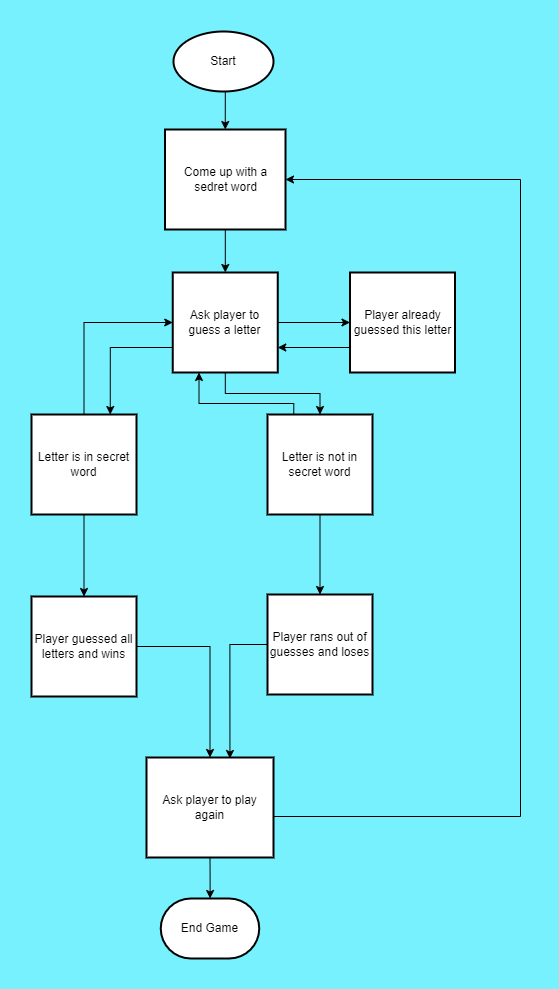

The diagram above was exported from draw.io. Its source (the exported page's mxGraphModel, read from the mxfile embedded in the PNG):
<mxGraphModel dx="1434" dy="788" grid="0" gridSize="10" guides="1" tooltips="1" connect="1" arrows="1" fold="1" page="1" pageScale="1" pageWidth="850" pageHeight="1100" background="#78F1FF" math="0" shadow="0">
  <root>
    <mxCell id="0" />
    <mxCell id="1" parent="0" />
    <mxCell id="gM9W7RpShSxBNosFin8v-5" style="edgeStyle=orthogonalEdgeStyle;rounded=0;orthogonalLoop=1;jettySize=auto;html=1;exitX=0.5;exitY=1;exitDx=0;exitDy=0;exitPerimeter=0;entryX=0.5;entryY=0;entryDx=0;entryDy=0;" parent="1" source="gM9W7RpShSxBNosFin8v-1" target="gM9W7RpShSxBNosFin8v-3" edge="1">
      <mxGeometry relative="1" as="geometry" />
    </mxCell>
    <mxCell id="gM9W7RpShSxBNosFin8v-1" value="Start" style="strokeWidth=2;html=1;shape=mxgraph.flowchart.start_1;whiteSpace=wrap;rounded=0;" parent="1" vertex="1">
      <mxGeometry x="353" y="28" width="100" height="60" as="geometry" />
    </mxCell>
    <mxCell id="gM9W7RpShSxBNosFin8v-29" value="" style="edgeStyle=orthogonalEdgeStyle;rounded=0;orthogonalLoop=1;jettySize=auto;html=1;startArrow=classic;startFill=1;endArrow=none;endFill=0;" parent="1" source="gM9W7RpShSxBNosFin8v-2" target="gM9W7RpShSxBNosFin8v-27" edge="1">
      <mxGeometry relative="1" as="geometry" />
    </mxCell>
    <mxCell id="gM9W7RpShSxBNosFin8v-2" value="End Game" style="strokeWidth=2;html=1;shape=mxgraph.flowchart.terminator;whiteSpace=wrap;rounded=0;" parent="1" vertex="1">
      <mxGeometry x="340.25" y="895" width="98.5" height="60" as="geometry" />
    </mxCell>
    <mxCell id="gM9W7RpShSxBNosFin8v-16" value="" style="edgeStyle=orthogonalEdgeStyle;rounded=0;orthogonalLoop=1;jettySize=auto;html=1;" parent="1" source="gM9W7RpShSxBNosFin8v-3" target="gM9W7RpShSxBNosFin8v-15" edge="1">
      <mxGeometry relative="1" as="geometry" />
    </mxCell>
    <mxCell id="gM9W7RpShSxBNosFin8v-3" value="Come up with a sedret word" style="rounded=0;whiteSpace=wrap;html=1;absoluteArcSize=1;arcSize=14;strokeWidth=2;" parent="1" vertex="1">
      <mxGeometry x="344.5" y="126" width="120.5" height="100" as="geometry" />
    </mxCell>
    <mxCell id="gM9W7RpShSxBNosFin8v-18" value="" style="edgeStyle=orthogonalEdgeStyle;rounded=0;orthogonalLoop=1;jettySize=auto;html=1;" parent="1" source="gM9W7RpShSxBNosFin8v-15" target="gM9W7RpShSxBNosFin8v-17" edge="1">
      <mxGeometry relative="1" as="geometry" />
    </mxCell>
    <mxCell id="gM9W7RpShSxBNosFin8v-20" value="" style="edgeStyle=orthogonalEdgeStyle;rounded=0;orthogonalLoop=1;jettySize=auto;html=1;startArrow=classic;startFill=1;endArrow=none;endFill=0;" parent="1" source="gM9W7RpShSxBNosFin8v-15" target="gM9W7RpShSxBNosFin8v-19" edge="1">
      <mxGeometry relative="1" as="geometry" />
    </mxCell>
    <mxCell id="gM9W7RpShSxBNosFin8v-22" value="" style="edgeStyle=orthogonalEdgeStyle;rounded=0;orthogonalLoop=1;jettySize=auto;html=1;" parent="1" source="gM9W7RpShSxBNosFin8v-15" target="gM9W7RpShSxBNosFin8v-21" edge="1">
      <mxGeometry relative="1" as="geometry" />
    </mxCell>
    <mxCell id="gM9W7RpShSxBNosFin8v-32" style="edgeStyle=orthogonalEdgeStyle;rounded=0;orthogonalLoop=1;jettySize=auto;html=1;exitX=0;exitY=0.75;exitDx=0;exitDy=0;entryX=0.75;entryY=0;entryDx=0;entryDy=0;" parent="1" source="gM9W7RpShSxBNosFin8v-15" target="gM9W7RpShSxBNosFin8v-19" edge="1">
      <mxGeometry relative="1" as="geometry" />
    </mxCell>
    <mxCell id="gM9W7RpShSxBNosFin8v-15" value="Ask player to guess a letter" style="rounded=0;whiteSpace=wrap;html=1;absoluteArcSize=1;arcSize=14;strokeWidth=2;" parent="1" vertex="1">
      <mxGeometry x="352.25" y="269" width="105" height="100" as="geometry" />
    </mxCell>
    <mxCell id="gM9W7RpShSxBNosFin8v-30" style="edgeStyle=orthogonalEdgeStyle;rounded=0;orthogonalLoop=1;jettySize=auto;html=1;exitX=0;exitY=0.75;exitDx=0;exitDy=0;entryX=1;entryY=0.75;entryDx=0;entryDy=0;" parent="1" source="gM9W7RpShSxBNosFin8v-17" target="gM9W7RpShSxBNosFin8v-15" edge="1">
      <mxGeometry relative="1" as="geometry" />
    </mxCell>
    <mxCell id="gM9W7RpShSxBNosFin8v-17" value="Player already guessed this letter" style="rounded=0;whiteSpace=wrap;html=1;absoluteArcSize=1;arcSize=14;strokeWidth=2;" parent="1" vertex="1">
      <mxGeometry x="529.5" y="269" width="105" height="100" as="geometry" />
    </mxCell>
    <mxCell id="gM9W7RpShSxBNosFin8v-24" value="" style="edgeStyle=orthogonalEdgeStyle;rounded=0;orthogonalLoop=1;jettySize=auto;html=1;" parent="1" source="gM9W7RpShSxBNosFin8v-19" target="gM9W7RpShSxBNosFin8v-23" edge="1">
      <mxGeometry relative="1" as="geometry" />
    </mxCell>
    <mxCell id="gM9W7RpShSxBNosFin8v-19" value="Letter is in secret word" style="rounded=0;whiteSpace=wrap;html=1;absoluteArcSize=1;arcSize=14;strokeWidth=2;" parent="1" vertex="1">
      <mxGeometry x="211" y="411" width="105" height="100" as="geometry" />
    </mxCell>
    <mxCell id="gM9W7RpShSxBNosFin8v-26" value="" style="edgeStyle=orthogonalEdgeStyle;rounded=0;orthogonalLoop=1;jettySize=auto;html=1;" parent="1" source="gM9W7RpShSxBNosFin8v-21" target="gM9W7RpShSxBNosFin8v-25" edge="1">
      <mxGeometry relative="1" as="geometry" />
    </mxCell>
    <mxCell id="gM9W7RpShSxBNosFin8v-37" style="edgeStyle=orthogonalEdgeStyle;rounded=0;orthogonalLoop=1;jettySize=auto;html=1;exitX=0.25;exitY=0;exitDx=0;exitDy=0;entryX=0.25;entryY=1;entryDx=0;entryDy=0;" parent="1" source="gM9W7RpShSxBNosFin8v-21" target="gM9W7RpShSxBNosFin8v-15" edge="1">
      <mxGeometry relative="1" as="geometry">
        <Array as="points">
          <mxPoint x="473" y="400" />
          <mxPoint x="379" y="400" />
        </Array>
      </mxGeometry>
    </mxCell>
    <mxCell id="gM9W7RpShSxBNosFin8v-21" value="Letter is not in secret word" style="rounded=0;whiteSpace=wrap;html=1;absoluteArcSize=1;arcSize=14;strokeWidth=2;" parent="1" vertex="1">
      <mxGeometry x="447" y="411" width="105" height="100" as="geometry" />
    </mxCell>
    <mxCell id="gM9W7RpShSxBNosFin8v-28" value="" style="edgeStyle=orthogonalEdgeStyle;rounded=0;orthogonalLoop=1;jettySize=auto;html=1;" parent="1" source="gM9W7RpShSxBNosFin8v-23" target="gM9W7RpShSxBNosFin8v-27" edge="1">
      <mxGeometry relative="1" as="geometry" />
    </mxCell>
    <mxCell id="gM9W7RpShSxBNosFin8v-23" value="Player guessed all letters and wins" style="rounded=0;whiteSpace=wrap;html=1;absoluteArcSize=1;arcSize=14;strokeWidth=2;" parent="1" vertex="1">
      <mxGeometry x="211" y="593" width="105" height="100" as="geometry" />
    </mxCell>
    <mxCell id="gM9W7RpShSxBNosFin8v-33" style="edgeStyle=orthogonalEdgeStyle;rounded=0;orthogonalLoop=1;jettySize=auto;html=1;exitX=0;exitY=0.5;exitDx=0;exitDy=0;entryX=0.657;entryY=0.01;entryDx=0;entryDy=0;entryPerimeter=0;" parent="1" source="gM9W7RpShSxBNosFin8v-25" target="gM9W7RpShSxBNosFin8v-27" edge="1">
      <mxGeometry relative="1" as="geometry" />
    </mxCell>
    <mxCell id="gM9W7RpShSxBNosFin8v-25" value="Player rans out of guesses and loses" style="rounded=0;whiteSpace=wrap;html=1;absoluteArcSize=1;arcSize=14;strokeWidth=2;" parent="1" vertex="1">
      <mxGeometry x="447" y="591" width="105" height="100" as="geometry" />
    </mxCell>
    <mxCell id="gM9W7RpShSxBNosFin8v-35" value="" style="edgeStyle=orthogonalEdgeStyle;rounded=0;orthogonalLoop=1;jettySize=auto;html=1;exitX=1;exitY=0.5;exitDx=0;exitDy=0;strokeColor=default;startArrow=classic;startFill=1;endArrow=none;endFill=0;" parent="1" source="gM9W7RpShSxBNosFin8v-3" target="gM9W7RpShSxBNosFin8v-27" edge="1">
      <mxGeometry relative="1" as="geometry">
        <mxPoint x="455" y="813" as="targetPoint" />
        <mxPoint x="465" y="176" as="sourcePoint" />
        <Array as="points">
          <mxPoint x="700" y="176" />
          <mxPoint x="700" y="813" />
        </Array>
      </mxGeometry>
    </mxCell>
    <mxCell id="gM9W7RpShSxBNosFin8v-27" value="Ask player to play again" style="rounded=0;whiteSpace=wrap;html=1;absoluteArcSize=1;arcSize=14;strokeWidth=2;" parent="1" vertex="1">
      <mxGeometry x="326" y="754" width="127" height="100" as="geometry" />
    </mxCell>
  </root>
</mxGraphModel>